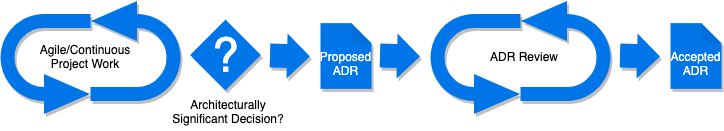

The diagram above was exported from draw.io. Its source (the exported page's mxGraphModel, read from the mxfile embedded in the PNG):
<mxGraphModel dx="946" dy="606" grid="1" gridSize="10" guides="1" tooltips="1" connect="1" arrows="1" fold="1" page="1" pageScale="1" pageWidth="827" pageHeight="1169" math="0" shadow="0">
  <root>
    <mxCell id="0" />
    <mxCell id="1" parent="0" />
    <mxCell id="2" value="" style="html=1;shadow=1;dashed=0;align=center;verticalAlign=middle;shape=mxgraph.arrows2.uTurnArrow;dy=7;arrowHead=40;dx2=46;rotation=-180;flipV=1;fillColor=#0075E8;strokeColor=none;" vertex="1" parent="1">
      <mxGeometry x="150" y="158.5" width="90" height="100" as="geometry" />
    </mxCell>
    <mxCell id="3" value="" style="html=1;shadow=1;dashed=0;align=center;verticalAlign=middle;shape=mxgraph.arrows2.uTurnArrow;dy=7;arrowHead=40;dx2=46;rotation=0;flipV=1;fillColor=#0075E8;strokeColor=none;" vertex="1" parent="1">
      <mxGeometry x="60" y="171.5" width="90" height="100" as="geometry" />
    </mxCell>
    <mxCell id="4" value="" style="shape=flexArrow;endArrow=classic;html=1;width=24;endSize=7.33;fillColor=#0075E8;shadow=1;strokeColor=none;" edge="1" parent="1">
      <mxGeometry width="50" height="50" relative="1" as="geometry">
        <mxPoint x="329" y="213" as="sourcePoint" />
        <mxPoint x="370" y="214" as="targetPoint" />
      </mxGeometry>
    </mxCell>
    <mxCell id="5" value="Agile/Continuous&lt;br&gt;Project Work" style="text;html=1;strokeColor=none;fillColor=none;align=center;verticalAlign=middle;whiteSpace=wrap;rounded=0;" vertex="1" parent="1">
      <mxGeometry x="70" y="203.5" width="150" height="20" as="geometry" />
    </mxCell>
    <mxCell id="6" value="" style="rounded=0;whiteSpace=wrap;html=1;rotation=-45;fillColor=#0075E8;shadow=1;strokeColor=none;" vertex="1" parent="1">
      <mxGeometry x="260" y="187.5" width="50" height="50" as="geometry" />
    </mxCell>
    <mxCell id="7" value="?" style="text;html=1;align=center;verticalAlign=middle;whiteSpace=wrap;rounded=0;fontSize=48;fontColor=#FFFFFF;" vertex="1" parent="1">
      <mxGeometry x="263" y="195.75" width="44" height="33.5" as="geometry" />
    </mxCell>
    <mxCell id="8" value="Architecturally Significant Decision?" style="text;html=1;strokeColor=none;fillColor=none;align=center;verticalAlign=middle;whiteSpace=wrap;rounded=0;fontSize=12;" vertex="1" parent="1">
      <mxGeometry x="227.5" y="248.5" width="120" height="40" as="geometry" />
    </mxCell>
    <mxCell id="9" value="ADR Review" style="text;html=1;strokeColor=none;fillColor=none;align=center;verticalAlign=middle;whiteSpace=wrap;rounded=0;" vertex="1" parent="1">
      <mxGeometry x="509" y="203.5" width="150" height="20" as="geometry" />
    </mxCell>
    <mxCell id="10" value="&lt;br&gt;Proposed&lt;br&gt;ADR" style="shape=note;whiteSpace=wrap;html=1;backgroundOutline=1;darkOpacity=0.05;fontSize=12;size=20;fillColor=#0075E8;shadow=1;fontColor=#FFFFFF;strokeColor=none;" vertex="1" parent="1">
      <mxGeometry x="380" y="180.63" width="51" height="65.75" as="geometry" />
    </mxCell>
    <mxCell id="11" value="" style="shape=flexArrow;endArrow=classic;html=1;width=24;endSize=7.33;fillColor=#0075E8;shadow=1;strokeColor=none;" edge="1" parent="1">
      <mxGeometry width="50" height="50" relative="1" as="geometry">
        <mxPoint x="439" y="213" as="sourcePoint" />
        <mxPoint x="480" y="214" as="targetPoint" />
      </mxGeometry>
    </mxCell>
    <mxCell id="12" value="" style="shape=flexArrow;endArrow=classic;html=1;width=24;endSize=7.33;fillColor=#0075E8;shadow=1;strokeColor=none;" edge="1" parent="1">
      <mxGeometry width="50" height="50" relative="1" as="geometry">
        <mxPoint x="679" y="213" as="sourcePoint" />
        <mxPoint x="720" y="214" as="targetPoint" />
      </mxGeometry>
    </mxCell>
    <mxCell id="13" value="&lt;br&gt;Accepted&lt;br&gt;ADR" style="shape=note;whiteSpace=wrap;html=1;backgroundOutline=1;darkOpacity=0.05;fontSize=12;size=20;fillColor=#0075E8;shadow=1;fontColor=#FFFFFF;strokeColor=none;" vertex="1" parent="1">
      <mxGeometry x="730" y="180.63" width="51" height="65.75" as="geometry" />
    </mxCell>
    <mxCell id="14" value="" style="html=1;shadow=1;dashed=0;align=center;verticalAlign=middle;shape=mxgraph.arrows2.uTurnArrow;dy=7;arrowHead=40;dx2=46;rotation=-180;flipV=1;fillColor=#0075E8;strokeColor=none;" vertex="1" parent="1">
      <mxGeometry x="580" y="158.5" width="90" height="100" as="geometry" />
    </mxCell>
    <mxCell id="15" value="" style="html=1;shadow=1;dashed=0;align=center;verticalAlign=middle;shape=mxgraph.arrows2.uTurnArrow;dy=7;arrowHead=40;dx2=46;rotation=0;flipV=1;fillColor=#0075E8;strokeColor=none;" vertex="1" parent="1">
      <mxGeometry x="490" y="171.5" width="90" height="100" as="geometry" />
    </mxCell>
  </root>
</mxGraphModel>